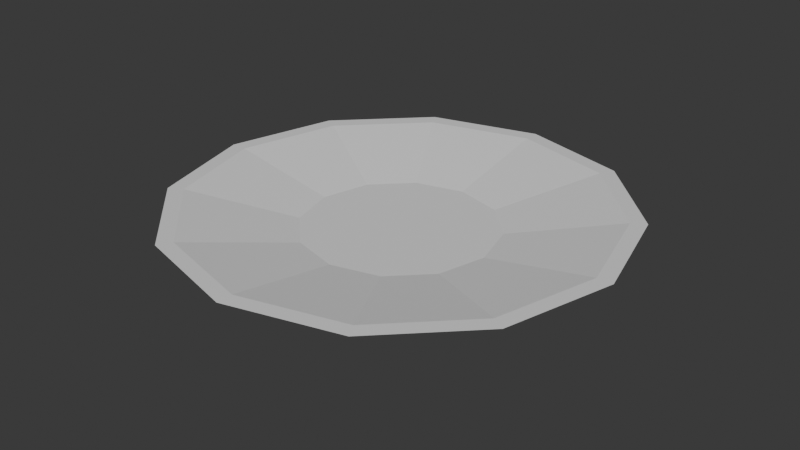 # Source: plate.blend  (saved by Blender 5.3.31; exported with 4.5.12 LTS)
import bpy
from mathutils import Matrix  # noqa: F401  (used for matrix-valued properties, if any)

bpy.ops.wm.read_factory_settings(use_empty=True)
scene = bpy.context.scene
scene.name = 'Scene'

# ---- materials (node trees are filled in below, after node groups)
mat_blockout_grey = bpy.data.materials.new('Blockout grey')
mat_blockout_grey.diffuse_color = (0.68, 0.68, 0.68, 1.0)
mat_blockout_grey.roughness = 1.0

# ---- material node trees
mat_blockout_grey.use_nodes = True; mat_blockout_grey.node_tree.nodes.clear()
_N = mat_blockout_grey.node_tree.nodes; _L = mat_blockout_grey.node_tree.links
n0 = _N.new('ShaderNodeBsdfPrincipled'); n0.name = 'Principled BSDF'; n0.location = (-200, 100)
n0.inputs[10].default_value = 0.005
n1 = _N.new('ShaderNodeOutputMaterial'); n1.name = 'Material Output'; n1.location = (200, 100)
_L.new(n0.outputs[0], n1.inputs[0])
n1.is_active_output = True

# ---- world
world_neutral = bpy.data.worlds.new('Neutral'); scene.world = world_neutral
world_neutral.use_nodes = True; world_neutral.node_tree.nodes.clear()
_N = world_neutral.node_tree.nodes; _L = world_neutral.node_tree.links
n0 = _N.new('ShaderNodeBackground'); n0.name = 'Background'; n0.location = (-200, 100)
n0.inputs[0].default_value = (0.05, 0.05, 0.05, 1.0)
n1 = _N.new('ShaderNodeOutputWorld'); n1.name = 'World Output'; n1.location = (200, 100)
_L.new(n0.outputs[0], n1.inputs[0])
n1.is_active_output = True
world_neutral.color = (0.12, 0.12, 0.12)

# ---- meshes
me_plate_mesh = bpy.data.meshes.new('plate_mesh')
me_plate_mesh.from_pydata([(0.07, 0.0, 0.0), (0.06062, 0.035, 0.0), (0.035, 0.06062, 0.0), (4.286e-18, 0.07, 0.0), (-0.035, 0.06062, 0.0), (-0.06062, 0.035, 0.0), (-0.07, 8.573e-18, 0.0), (-0.06062, -0.035, 0.0), (-0.035, -0.06062, 0.0), (-1.286e-17, -0.07, 0.0), (0.035, -0.06062, 0.0), (0.06062, -0.035, 0.0), (0.14, 0.0, 0.025), (0.1212, 0.07, 0.025), (0.07, 0.1212, 0.025), (8.573e-18, 0.14, 0.025), (-0.07, 0.1212, 0.025), (-0.1212, 0.07, 0.025), (-0.14, 1.715e-17, 0.025), (-0.1212, -0.07, 0.025), (-0.07, -0.1212, 0.025), (-2.572e-17, -0.14, 0.025), (0.07, -0.1212, 0.025), (0.1212, -0.07, 0.025), (0.13, 0.0, 0.025), (0.1126, 0.065, 0.025), (0.065, 0.1126, 0.025), (7.96e-18, 0.13, 0.025), (-0.065, 0.1126, 0.025), (-0.1126, 0.065, 0.025), (-0.13, 1.592e-17, 0.025), (-0.1126, -0.065, 0.025), (-0.065, -0.1126, 0.025), (-2.388e-17, -0.13, 0.025), (0.065, -0.1126, 0.025), (0.1126, -0.065, 0.025), (0.06, 0.0, 0.012), (0.05196, 0.03, 0.012), (0.03, 0.05196, 0.012), (3.674e-18, 0.06, 0.012), (-0.03, 0.05196, 0.012), (-0.05196, 0.03, 0.012), (-0.06, 7.348e-18, 0.012), (-0.05196, -0.03, 0.012), (-0.03, -0.05196, 0.012), (-1.102e-17, -0.06, 0.012), (0.03, -0.05196, 0.012), (0.05196, -0.03, 0.012)], [], [(0, 1, 13, 12), (1, 2, 14, 13), (2, 3, 15, 14), (3, 4, 16, 15), (4, 5, 17, 16), (5, 6, 18, 17), (6, 7, 19, 18), (7, 8, 20, 19), (8, 9, 21, 20), (9, 10, 22, 21), (10, 11, 23, 22), (11, 0, 12, 23), (12, 13, 25, 24), (13, 14, 26, 25), (14, 15, 27, 26), (15, 16, 28, 27), (16, 17, 29, 28), (17, 18, 30, 29), (18, 19, 31, 30), (19, 20, 32, 31), (20, 21, 33, 32), (21, 22, 34, 33), (22, 23, 35, 34), (23, 12, 24, 35), (24, 25, 37, 36), (25, 26, 38, 37), (26, 27, 39, 38), (27, 28, 40, 39), (28, 29, 41, 40), (29, 30, 42, 41), (30, 31, 43, 42), (31, 32, 44, 43), (32, 33, 45, 44), (33, 34, 46, 45), (34, 35, 47, 46), (35, 24, 36, 47), (11, 10, 9, 8, 7, 6, 5, 4, 3, 2, 1, 0), (36, 37, 38, 39, 40, 41, 42, 43, 44, 45, 46, 47)])
me_plate_mesh.materials.append(mat_blockout_grey)
me_plate_mesh.update()

# ---- objects
ob_plate = bpy.data.objects.new('plate', me_plate_mesh)

# ---- transforms, parenting, visibility, modifiers, constraints
ob_plate.location = (0.0, 0.0, 0.0)

# ---- collection membership
scene.collection.objects.link(ob_plate)

# ---- scene / render settings (as saved in the file)
scene.frame_start = 1; scene.frame_end = 250; scene.frame_set(1)
scene.render.engine = 'BLENDER_WORKBENCH'
scene.render.bake_bias = 0.0
scene.render.bake_samples = 0
scene.render.compositor_device = 'GPU'
scene.eevee.use_volume_custom_range = False
scene.eevee.fast_gi_thickness_near = 0.1
scene.eevee.fast_gi_thickness_far = 0.0
scene.eevee.ray_tracing_options.screen_trace_thickness = 0.1
bpy.context.view_layer.update()

# ---- added for rendering (the .blend has no active camera and no usable light): camera, sun
cam_auto = bpy.data.cameras.new('AutoCamera')
cam_auto.lens = 50.0
cam_auto.sensor_width = 36.0
cam_auto.clip_end = 1000.0
ob_auto_camera = bpy.data.objects.new('AutoCamera', cam_auto)
scene.collection.objects.link(ob_auto_camera)
ob_auto_camera.location = (0.3671, -0.44052, 0.30618)
ob_auto_camera.rotation_euler = (1.09748, -7.21219e-08, 0.694738)
scene.camera = ob_auto_camera
light_auto_sun = bpy.data.lights.new('AutoSun', 'SUN')
light_auto_sun.energy = 3.0
light_auto_sun.angle = 0.0523599
ob_auto_sun = bpy.data.objects.new('AutoSun', light_auto_sun)
scene.collection.objects.link(ob_auto_sun)
ob_auto_sun.rotation_euler = (0.872665, 0.174533, 0.523599)
bpy.context.view_layer.update()
